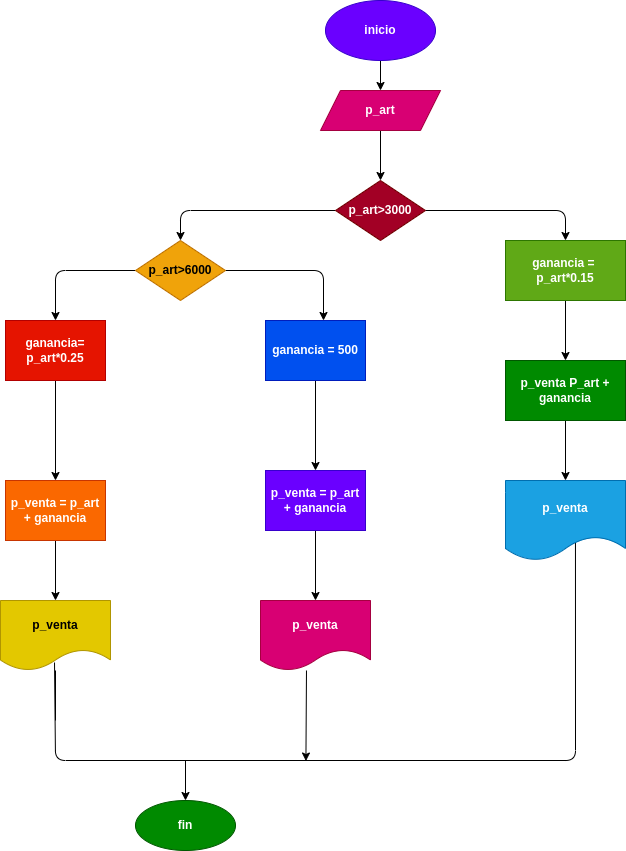

The diagram above was exported from draw.io. Its source (the exported page's mxGraphModel, read from the mxfile embedded in the PNG):
<mxGraphModel dx="2215" dy="411" grid="1" gridSize="10" guides="1" tooltips="1" connect="1" arrows="1" fold="1" page="1" pageScale="1" pageWidth="1654" pageHeight="2336" math="0" shadow="0">
  <root>
    <mxCell id="0" />
    <mxCell id="1" parent="0" />
    <mxCell id="4" value="" style="edgeStyle=none;html=1;" edge="1" parent="1" source="2" target="3">
      <mxGeometry relative="1" as="geometry" />
    </mxCell>
    <mxCell id="2" value="&lt;b&gt;inicio&lt;/b&gt;" style="ellipse;whiteSpace=wrap;html=1;fillColor=#6a00ff;fontColor=#ffffff;strokeColor=#3700CC;" vertex="1" parent="1">
      <mxGeometry x="180" y="40" width="110" height="60" as="geometry" />
    </mxCell>
    <mxCell id="6" value="" style="edgeStyle=none;html=1;" edge="1" parent="1" source="3" target="5">
      <mxGeometry relative="1" as="geometry" />
    </mxCell>
    <mxCell id="3" value="&lt;b&gt;p_art&lt;/b&gt;" style="shape=parallelogram;perimeter=parallelogramPerimeter;whiteSpace=wrap;html=1;fixedSize=1;fillColor=#d80073;fontColor=#ffffff;strokeColor=#A50040;" vertex="1" parent="1">
      <mxGeometry x="175" y="130" width="120" height="40" as="geometry" />
    </mxCell>
    <mxCell id="8" style="edgeStyle=none;html=1;entryX=0.5;entryY=0;entryDx=0;entryDy=0;" edge="1" parent="1" source="5" target="7">
      <mxGeometry relative="1" as="geometry">
        <Array as="points">
          <mxPoint x="35" y="250" />
        </Array>
      </mxGeometry>
    </mxCell>
    <mxCell id="26" style="edgeStyle=none;html=1;entryX=0.5;entryY=0;entryDx=0;entryDy=0;fontColor=#FFFFFF;" edge="1" parent="1" source="5" target="21">
      <mxGeometry relative="1" as="geometry">
        <Array as="points">
          <mxPoint x="420" y="250" />
        </Array>
      </mxGeometry>
    </mxCell>
    <mxCell id="5" value="&lt;b&gt;p_art&amp;gt;3000&lt;/b&gt;" style="rhombus;whiteSpace=wrap;html=1;fillColor=#a20025;fontColor=#ffffff;strokeColor=#6F0000;" vertex="1" parent="1">
      <mxGeometry x="190" y="220" width="90" height="60" as="geometry" />
    </mxCell>
    <mxCell id="15" style="edgeStyle=none;html=1;entryX=0.5;entryY=0;entryDx=0;entryDy=0;fontColor=#FFFFFF;" edge="1" parent="1" source="7" target="10">
      <mxGeometry relative="1" as="geometry">
        <Array as="points">
          <mxPoint x="-90" y="310" />
        </Array>
      </mxGeometry>
    </mxCell>
    <mxCell id="16" style="edgeStyle=none;html=1;entryX=0.58;entryY=0;entryDx=0;entryDy=0;entryPerimeter=0;fontColor=#FFFFFF;" edge="1" parent="1" source="7" target="9">
      <mxGeometry relative="1" as="geometry">
        <Array as="points">
          <mxPoint x="178" y="310" />
        </Array>
      </mxGeometry>
    </mxCell>
    <mxCell id="7" value="&lt;b&gt;p_art&amp;gt;6000&lt;/b&gt;" style="rhombus;whiteSpace=wrap;html=1;fillColor=#f0a30a;fontColor=#000000;strokeColor=#BD7000;" vertex="1" parent="1">
      <mxGeometry x="-10" y="280" width="90" height="60" as="geometry" />
    </mxCell>
    <mxCell id="14" value="" style="edgeStyle=none;html=1;" edge="1" parent="1" source="9" target="12">
      <mxGeometry relative="1" as="geometry" />
    </mxCell>
    <mxCell id="9" value="&lt;b&gt;ganancia = 500&lt;/b&gt;" style="rounded=0;whiteSpace=wrap;html=1;fillColor=#0050ef;fontColor=#ffffff;strokeColor=#001DBC;" vertex="1" parent="1">
      <mxGeometry x="120" y="360" width="100" height="60" as="geometry" />
    </mxCell>
    <mxCell id="13" value="" style="edgeStyle=none;html=1;" edge="1" parent="1" source="10" target="11">
      <mxGeometry relative="1" as="geometry" />
    </mxCell>
    <mxCell id="10" value="&lt;b&gt;ganancia= p_art*0.25&lt;/b&gt;" style="rounded=0;whiteSpace=wrap;html=1;fillColor=#e51400;fontColor=#ffffff;strokeColor=#B20000;" vertex="1" parent="1">
      <mxGeometry x="-140" y="360" width="100" height="60" as="geometry" />
    </mxCell>
    <mxCell id="19" value="" style="edgeStyle=none;html=1;fontColor=#FFFFFF;" edge="1" parent="1" source="11" target="17">
      <mxGeometry relative="1" as="geometry" />
    </mxCell>
    <mxCell id="11" value="&lt;font color=&quot;#ffffff&quot;&gt;&lt;b&gt;p_venta = p_art + ganancia&lt;/b&gt;&lt;/font&gt;" style="rounded=0;whiteSpace=wrap;html=1;fillColor=#fa6800;fontColor=#000000;strokeColor=#C73500;" vertex="1" parent="1">
      <mxGeometry x="-140" y="520" width="100" height="60" as="geometry" />
    </mxCell>
    <mxCell id="20" value="" style="edgeStyle=none;html=1;fontColor=#FFFFFF;" edge="1" parent="1" source="12" target="18">
      <mxGeometry relative="1" as="geometry" />
    </mxCell>
    <mxCell id="12" value="&lt;font color=&quot;#ffffff&quot;&gt;&lt;b&gt;p_venta = p_art + ganancia&lt;/b&gt;&lt;/font&gt;" style="rounded=0;whiteSpace=wrap;html=1;fillColor=#6a00ff;fontColor=#ffffff;strokeColor=#3700CC;" vertex="1" parent="1">
      <mxGeometry x="120" y="510" width="100" height="60" as="geometry" />
    </mxCell>
    <mxCell id="30" style="edgeStyle=none;html=1;fontColor=#FFFFFF;entryX=0.583;entryY=0.625;entryDx=0;entryDy=0;entryPerimeter=0;startArrow=none;exitX=0.491;exitY=0.886;exitDx=0;exitDy=0;exitPerimeter=0;" edge="1" parent="1" source="17" target="23">
      <mxGeometry relative="1" as="geometry">
        <mxPoint x="35" y="790.3846153846155" as="sourcePoint" />
        <mxPoint x="430" y="610" as="targetPoint" />
        <Array as="points">
          <mxPoint x="-90" y="800" />
          <mxPoint x="430" y="800" />
        </Array>
      </mxGeometry>
    </mxCell>
    <mxCell id="17" value="&lt;b&gt;p_venta&lt;/b&gt;" style="shape=document;whiteSpace=wrap;html=1;boundedLbl=1;fontColor=#000000;fillColor=#e3c800;strokeColor=#B09500;" vertex="1" parent="1">
      <mxGeometry x="-145" y="640" width="110" height="70" as="geometry" />
    </mxCell>
    <mxCell id="18" value="&lt;b&gt;p_venta&lt;/b&gt;" style="shape=document;whiteSpace=wrap;html=1;boundedLbl=1;fontColor=#ffffff;fillColor=#d80073;strokeColor=#A50040;" vertex="1" parent="1">
      <mxGeometry x="115" y="640" width="110" height="70" as="geometry" />
    </mxCell>
    <mxCell id="24" value="" style="edgeStyle=none;html=1;fontColor=#FFFFFF;" edge="1" parent="1" source="21" target="22">
      <mxGeometry relative="1" as="geometry" />
    </mxCell>
    <mxCell id="21" value="&lt;b&gt;ganancia =&amp;nbsp; p_art*0.15&lt;/b&gt;" style="rounded=0;whiteSpace=wrap;html=1;fontColor=#ffffff;fillColor=#60a917;strokeColor=#2D7600;" vertex="1" parent="1">
      <mxGeometry x="360" y="280" width="120" height="60" as="geometry" />
    </mxCell>
    <mxCell id="25" value="" style="edgeStyle=none;html=1;fontColor=#FFFFFF;" edge="1" parent="1" source="22" target="23">
      <mxGeometry relative="1" as="geometry" />
    </mxCell>
    <mxCell id="22" value="&lt;b&gt;p_venta P_art + ganancia&lt;/b&gt;" style="rounded=0;whiteSpace=wrap;html=1;fontColor=#ffffff;fillColor=#008a00;strokeColor=#005700;" vertex="1" parent="1">
      <mxGeometry x="360" y="400" width="120" height="60" as="geometry" />
    </mxCell>
    <mxCell id="23" value="&lt;b&gt;p_venta&lt;/b&gt;" style="shape=document;whiteSpace=wrap;html=1;boundedLbl=1;fontColor=#ffffff;fillColor=#1ba1e2;strokeColor=#006EAF;" vertex="1" parent="1">
      <mxGeometry x="360" y="520" width="120" height="80" as="geometry" />
    </mxCell>
    <mxCell id="27" value="&lt;b&gt;fin&lt;/b&gt;" style="ellipse;whiteSpace=wrap;html=1;fontColor=#ffffff;fillColor=#008a00;strokeColor=#005700;" vertex="1" parent="1">
      <mxGeometry x="-10" y="840" width="100" height="50" as="geometry" />
    </mxCell>
    <mxCell id="33" value="" style="edgeStyle=none;html=1;fontColor=#FFFFFF;endArrow=none;" edge="1" parent="1" source="17">
      <mxGeometry relative="1" as="geometry">
        <mxPoint x="-90" y="710" as="sourcePoint" />
        <mxPoint x="-90" y="760" as="targetPoint" />
        <Array as="points" />
      </mxGeometry>
    </mxCell>
    <mxCell id="34" value="" style="edgeStyle=none;html=1;fontColor=#FFFFFF;" edge="1" parent="1" target="27">
      <mxGeometry relative="1" as="geometry">
        <mxPoint x="40" y="800" as="sourcePoint" />
      </mxGeometry>
    </mxCell>
    <mxCell id="37" value="" style="edgeStyle=none;html=1;fontColor=#FFFFFF;exitX=0.418;exitY=1;exitDx=0;exitDy=0;exitPerimeter=0;" edge="1" parent="1" source="18">
      <mxGeometry relative="1" as="geometry">
        <mxPoint x="160" y="700" as="sourcePoint" />
        <mxPoint x="160.41928274981365" y="800.5241034372671" as="targetPoint" />
      </mxGeometry>
    </mxCell>
  </root>
</mxGraphModel>